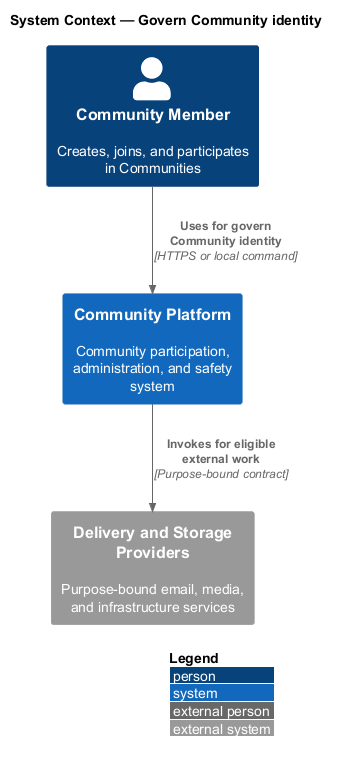

The diagram above was rendered by PlantUML. Its source (embedded in the PNG):
@startuml
!include <C4/C4_Context>
LAYOUT_WITH_LEGEND()
title System Context — Govern Community identity

Person(actor, "Community Member", "Creates, joins, and participates in Communities")
System(system, "Community Platform", "Community participation, administration, and safety system")
System_Ext(external, "Delivery and Storage Providers", "Purpose-bound email, media, and infrastructure services")

Rel(actor, system, "Uses for govern Community identity", "HTTPS or local command")
Rel(system, external, "Invokes for eligible external work", "Purpose-bound contract")
@enduml